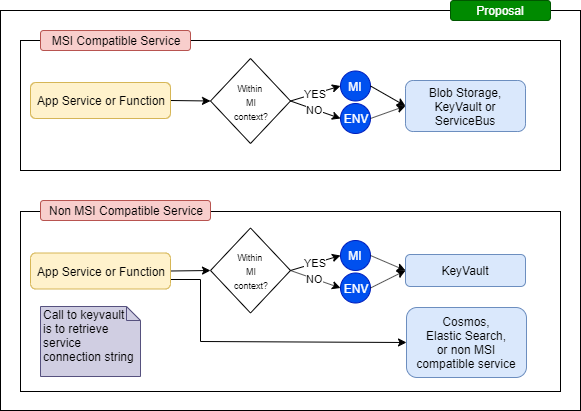

The diagram above was exported from draw.io. Its source (the exported page's mxGraphModel, read from the mxfile embedded in the PNG):
<mxGraphModel dx="1086" dy="966" grid="1" gridSize="10" guides="1" tooltips="1" connect="1" arrows="1" fold="1" page="1" pageScale="1" pageWidth="850" pageHeight="1100" math="0" shadow="0">
  <root>
    <mxCell id="0" />
    <mxCell id="1" parent="0" />
    <mxCell id="Dwi8tkFVdrCCZcK3fffT-1" value="" style="rounded=0;whiteSpace=wrap;html=1;" vertex="1" parent="1">
      <mxGeometry x="20" y="130" width="580" height="400" as="geometry" />
    </mxCell>
    <mxCell id="jocFGcL2IbbEhEMnsTkK-41" value="" style="rounded=0;whiteSpace=wrap;html=1;" parent="1" vertex="1">
      <mxGeometry x="40" y="160" width="540" height="130" as="geometry" />
    </mxCell>
    <mxCell id="jocFGcL2IbbEhEMnsTkK-63" style="rounded=0;orthogonalLoop=1;jettySize=auto;html=1;exitX=1;exitY=0.5;exitDx=0;exitDy=0;entryX=0;entryY=0.5;entryDx=0;entryDy=0;startArrow=none;startFill=0;" parent="1" source="jocFGcL2IbbEhEMnsTkK-1" target="jocFGcL2IbbEhEMnsTkK-56" edge="1">
      <mxGeometry relative="1" as="geometry" />
    </mxCell>
    <mxCell id="jocFGcL2IbbEhEMnsTkK-1" value="App Service or Function" style="rounded=1;whiteSpace=wrap;html=1;fillColor=#fff2cc;strokeColor=#d6b656;" parent="1" vertex="1">
      <mxGeometry x="50" y="202" width="140" height="36" as="geometry" />
    </mxCell>
    <mxCell id="jocFGcL2IbbEhEMnsTkK-4" value="Blob Storage, KeyVault or ServiceBus" style="rounded=1;whiteSpace=wrap;html=1;fillColor=#dae8fc;strokeColor=#6c8ebf;" parent="1" vertex="1">
      <mxGeometry x="425" y="200" width="120" height="51" as="geometry" />
    </mxCell>
    <mxCell id="jocFGcL2IbbEhEMnsTkK-45" value="Proposal" style="rounded=1;whiteSpace=wrap;html=1;fillColor=#008a00;strokeColor=#005700;fontColor=#ffffff;" parent="1" vertex="1">
      <mxGeometry x="470" y="120" width="100" height="20" as="geometry" />
    </mxCell>
    <mxCell id="jocFGcL2IbbEhEMnsTkK-61" value="" style="group" parent="1" vertex="1" connectable="0">
      <mxGeometry x="230" y="178" width="160" height="85" as="geometry" />
    </mxCell>
    <mxCell id="jocFGcL2IbbEhEMnsTkK-55" value="MI" style="ellipse;whiteSpace=wrap;html=1;aspect=fixed;fillColor=#0050ef;strokeColor=#001DBC;fontColor=#ffffff;" parent="jocFGcL2IbbEhEMnsTkK-61" vertex="1">
      <mxGeometry x="130" y="12.5" width="30" height="30" as="geometry" />
    </mxCell>
    <mxCell id="jocFGcL2IbbEhEMnsTkK-56" value="&lt;font style=&quot;font-size: 9px&quot;&gt;Within &lt;br&gt;MI&lt;br&gt;context?&lt;/font&gt;" style="rhombus;whiteSpace=wrap;html=1;" parent="jocFGcL2IbbEhEMnsTkK-61" vertex="1">
      <mxGeometry width="80" height="85" as="geometry" />
    </mxCell>
    <mxCell id="jocFGcL2IbbEhEMnsTkK-57" value="YES" style="endArrow=classic;html=1;exitX=1;exitY=0.5;exitDx=0;exitDy=0;entryX=0;entryY=0.5;entryDx=0;entryDy=0;" parent="jocFGcL2IbbEhEMnsTkK-61" source="jocFGcL2IbbEhEMnsTkK-56" target="jocFGcL2IbbEhEMnsTkK-55" edge="1">
      <mxGeometry width="50" height="50" relative="1" as="geometry">
        <mxPoint x="-150" y="575" as="sourcePoint" />
        <mxPoint x="-100" y="525" as="targetPoint" />
      </mxGeometry>
    </mxCell>
    <mxCell id="jocFGcL2IbbEhEMnsTkK-58" value="ENV" style="ellipse;whiteSpace=wrap;html=1;aspect=fixed;fillColor=#0050ef;strokeColor=#001DBC;fontColor=#ffffff;" parent="jocFGcL2IbbEhEMnsTkK-61" vertex="1">
      <mxGeometry x="130" y="45" width="30" height="30" as="geometry" />
    </mxCell>
    <mxCell id="jocFGcL2IbbEhEMnsTkK-60" value="NO" style="endArrow=classic;html=1;exitX=1;exitY=0.5;exitDx=0;exitDy=0;entryX=0;entryY=0.5;entryDx=0;entryDy=0;" parent="jocFGcL2IbbEhEMnsTkK-61" source="jocFGcL2IbbEhEMnsTkK-56" target="jocFGcL2IbbEhEMnsTkK-58" edge="1">
      <mxGeometry width="50" height="50" relative="1" as="geometry">
        <mxPoint x="-150" y="575" as="sourcePoint" />
        <mxPoint x="-100" y="525" as="targetPoint" />
      </mxGeometry>
    </mxCell>
    <mxCell id="jocFGcL2IbbEhEMnsTkK-64" style="rounded=0;orthogonalLoop=1;jettySize=auto;html=1;exitX=1;exitY=0.5;exitDx=0;exitDy=0;entryX=0;entryY=0.5;entryDx=0;entryDy=0;startArrow=none;startFill=0;" parent="1" source="jocFGcL2IbbEhEMnsTkK-55" target="jocFGcL2IbbEhEMnsTkK-4" edge="1">
      <mxGeometry relative="1" as="geometry" />
    </mxCell>
    <mxCell id="jocFGcL2IbbEhEMnsTkK-65" style="edgeStyle=none;rounded=0;orthogonalLoop=1;jettySize=auto;html=1;exitX=1;exitY=0.5;exitDx=0;exitDy=0;startArrow=none;startFill=0;entryX=0;entryY=0.5;entryDx=0;entryDy=0;" parent="1" source="jocFGcL2IbbEhEMnsTkK-58" target="jocFGcL2IbbEhEMnsTkK-4" edge="1">
      <mxGeometry relative="1" as="geometry">
        <mxPoint x="420.0000000000002" y="220" as="targetPoint" />
      </mxGeometry>
    </mxCell>
    <mxCell id="jocFGcL2IbbEhEMnsTkK-104" value="" style="rounded=0;whiteSpace=wrap;html=1;" parent="1" vertex="1">
      <mxGeometry x="40" y="331" width="540" height="180" as="geometry" />
    </mxCell>
    <mxCell id="jocFGcL2IbbEhEMnsTkK-105" style="rounded=0;orthogonalLoop=1;jettySize=auto;html=1;exitX=1;exitY=0.5;exitDx=0;exitDy=0;entryX=0;entryY=0.5;entryDx=0;entryDy=0;startArrow=none;startFill=0;" parent="1" source="jocFGcL2IbbEhEMnsTkK-107" target="jocFGcL2IbbEhEMnsTkK-111" edge="1">
      <mxGeometry relative="1" as="geometry" />
    </mxCell>
    <mxCell id="jocFGcL2IbbEhEMnsTkK-106" style="edgeStyle=orthogonalEdgeStyle;rounded=0;orthogonalLoop=1;jettySize=auto;html=1;exitX=1;exitY=0.75;exitDx=0;exitDy=0;entryX=0;entryY=0.5;entryDx=0;entryDy=0;startArrow=none;startFill=0;" parent="1" source="jocFGcL2IbbEhEMnsTkK-107" target="jocFGcL2IbbEhEMnsTkK-117" edge="1">
      <mxGeometry relative="1" as="geometry">
        <Array as="points">
          <mxPoint x="220" y="399" />
          <mxPoint x="220" y="461" />
        </Array>
      </mxGeometry>
    </mxCell>
    <mxCell id="jocFGcL2IbbEhEMnsTkK-107" value="App Service or Function" style="rounded=1;whiteSpace=wrap;html=1;fillColor=#fff2cc;strokeColor=#d6b656;" parent="1" vertex="1">
      <mxGeometry x="50" y="372.5" width="140" height="36" as="geometry" />
    </mxCell>
    <mxCell id="jocFGcL2IbbEhEMnsTkK-108" value="KeyVault" style="rounded=1;whiteSpace=wrap;html=1;fillColor=#dae8fc;strokeColor=#6c8ebf;" parent="1" vertex="1">
      <mxGeometry x="425" y="374" width="120" height="32" as="geometry" />
    </mxCell>
    <mxCell id="jocFGcL2IbbEhEMnsTkK-109" value="" style="group" parent="1" vertex="1" connectable="0">
      <mxGeometry x="230" y="347.5" width="160" height="85" as="geometry" />
    </mxCell>
    <mxCell id="jocFGcL2IbbEhEMnsTkK-110" value="MI" style="ellipse;whiteSpace=wrap;html=1;aspect=fixed;fillColor=#0050ef;strokeColor=#001DBC;fontColor=#ffffff;" parent="jocFGcL2IbbEhEMnsTkK-109" vertex="1">
      <mxGeometry x="130" y="12.5" width="30" height="30" as="geometry" />
    </mxCell>
    <mxCell id="jocFGcL2IbbEhEMnsTkK-111" value="&lt;font style=&quot;font-size: 9px&quot;&gt;Within &lt;br&gt;MI&lt;br&gt;context?&lt;/font&gt;" style="rhombus;whiteSpace=wrap;html=1;" parent="jocFGcL2IbbEhEMnsTkK-109" vertex="1">
      <mxGeometry width="80" height="85" as="geometry" />
    </mxCell>
    <mxCell id="jocFGcL2IbbEhEMnsTkK-112" value="YES" style="endArrow=classic;html=1;exitX=1;exitY=0.5;exitDx=0;exitDy=0;entryX=0;entryY=0.5;entryDx=0;entryDy=0;" parent="jocFGcL2IbbEhEMnsTkK-109" source="jocFGcL2IbbEhEMnsTkK-111" target="jocFGcL2IbbEhEMnsTkK-110" edge="1">
      <mxGeometry width="50" height="50" relative="1" as="geometry">
        <mxPoint x="-150" y="575" as="sourcePoint" />
        <mxPoint x="-100" y="525" as="targetPoint" />
      </mxGeometry>
    </mxCell>
    <mxCell id="jocFGcL2IbbEhEMnsTkK-113" value="ENV" style="ellipse;whiteSpace=wrap;html=1;aspect=fixed;fillColor=#0050ef;strokeColor=#001DBC;fontColor=#ffffff;" parent="jocFGcL2IbbEhEMnsTkK-109" vertex="1">
      <mxGeometry x="130" y="45" width="30" height="30" as="geometry" />
    </mxCell>
    <mxCell id="jocFGcL2IbbEhEMnsTkK-114" value="NO" style="endArrow=classic;html=1;exitX=1;exitY=0.5;exitDx=0;exitDy=0;entryX=0;entryY=0.5;entryDx=0;entryDy=0;" parent="jocFGcL2IbbEhEMnsTkK-109" source="jocFGcL2IbbEhEMnsTkK-111" target="jocFGcL2IbbEhEMnsTkK-113" edge="1">
      <mxGeometry width="50" height="50" relative="1" as="geometry">
        <mxPoint x="-150" y="575" as="sourcePoint" />
        <mxPoint x="-100" y="525" as="targetPoint" />
      </mxGeometry>
    </mxCell>
    <mxCell id="jocFGcL2IbbEhEMnsTkK-115" style="rounded=0;orthogonalLoop=1;jettySize=auto;html=1;exitX=1;exitY=0.5;exitDx=0;exitDy=0;entryX=0;entryY=0.5;entryDx=0;entryDy=0;startArrow=none;startFill=0;" parent="1" source="jocFGcL2IbbEhEMnsTkK-110" target="jocFGcL2IbbEhEMnsTkK-108" edge="1">
      <mxGeometry relative="1" as="geometry" />
    </mxCell>
    <mxCell id="jocFGcL2IbbEhEMnsTkK-116" style="edgeStyle=none;rounded=0;orthogonalLoop=1;jettySize=auto;html=1;exitX=1;exitY=0.5;exitDx=0;exitDy=0;startArrow=none;startFill=0;entryX=0;entryY=0.5;entryDx=0;entryDy=0;" parent="1" source="jocFGcL2IbbEhEMnsTkK-113" target="jocFGcL2IbbEhEMnsTkK-108" edge="1">
      <mxGeometry relative="1" as="geometry">
        <mxPoint x="420.0000000000002" y="389.5" as="targetPoint" />
      </mxGeometry>
    </mxCell>
    <mxCell id="jocFGcL2IbbEhEMnsTkK-117" value="Cosmos,&lt;br&gt;Elastic Search,&lt;br&gt;or non MSI compatible service" style="rounded=1;whiteSpace=wrap;html=1;fillColor=#dae8fc;strokeColor=#6c8ebf;" parent="1" vertex="1">
      <mxGeometry x="426" y="427" width="120" height="70" as="geometry" />
    </mxCell>
    <mxCell id="jocFGcL2IbbEhEMnsTkK-120" value="Call to keyvault&lt;br&gt;is to retrieve service connection string" style="shape=note;whiteSpace=wrap;html=1;size=14;verticalAlign=top;align=left;spacingTop=-6;fillColor=#d0cee2;strokeColor=#56517e;" parent="1" vertex="1">
      <mxGeometry x="60" y="426" width="100" height="70" as="geometry" />
    </mxCell>
    <mxCell id="Dwi8tkFVdrCCZcK3fffT-2" value="MSI Compatible Service" style="rounded=1;whiteSpace=wrap;html=1;fillColor=#f8cecc;strokeColor=#b85450;" vertex="1" parent="1">
      <mxGeometry x="60" y="150" width="150" height="20" as="geometry" />
    </mxCell>
    <mxCell id="Dwi8tkFVdrCCZcK3fffT-3" value="Non MSI Compatible Service" style="rounded=1;whiteSpace=wrap;html=1;fillColor=#f8cecc;strokeColor=#b85450;" vertex="1" parent="1">
      <mxGeometry x="60" y="320" width="170" height="20" as="geometry" />
    </mxCell>
  </root>
</mxGraphModel>